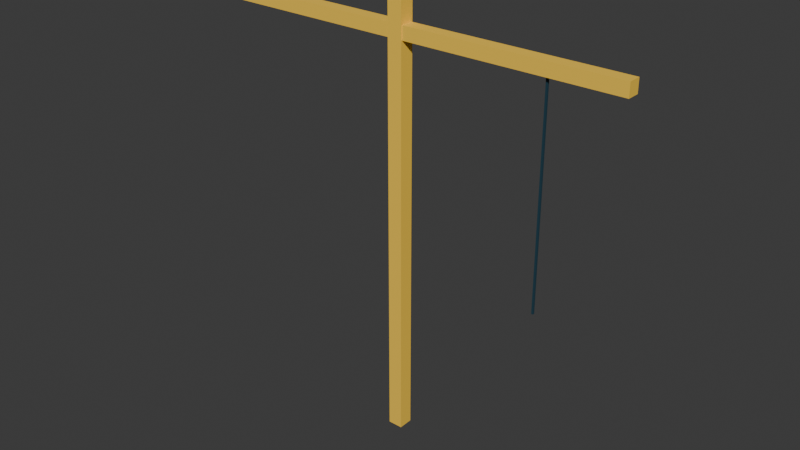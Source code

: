 # Source: crane.blend  (saved by Blender 5.2.45; exported with 4.5.12 LTS)
import bpy
from mathutils import Matrix  # noqa: F401  (used for matrix-valued properties, if any)

bpy.ops.wm.read_factory_settings(use_empty=True)
scene = bpy.context.scene
scene.name = 'Scene'

# ---- collections
col_collection = bpy.data.collections.new('Collection'); scene.collection.children.link(col_collection)

# ---- materials (node trees are filled in below, after node groups)
mat_vertexpalette = bpy.data.materials.new('VertexPalette')

# ---- material node trees
mat_vertexpalette.use_nodes = True; mat_vertexpalette.node_tree.nodes.clear()
_N = mat_vertexpalette.node_tree.nodes; _L = mat_vertexpalette.node_tree.links
n0 = _N.new('ShaderNodeBsdfPrincipled'); n0.name = '原理化 BSDF'; n0.location = (0, 0)
n0.inputs[2].default_value = 0.85
n0.inputs[10].default_value = 0.005
n1 = _N.new('ShaderNodeOutputMaterial'); n1.name = '材质输出'; n1.location = (0, 0)
n2 = _N.new('ShaderNodeVertexColor'); n2.name = '颜色属性'; n2.location = (0, 0)
n2.layer_name = 'Color'
_L.new(n0.outputs[0], n1.inputs[0])
_L.new(n2.outputs[0], n0.inputs[0])
n1.is_active_output = True

# ---- world
world_world = bpy.data.worlds.new('World'); scene.world = world_world
world_world.use_nodes = True; world_world.node_tree.nodes.clear()
_N = world_world.node_tree.nodes; _L = world_world.node_tree.links
n0 = _N.new('ShaderNodeOutputWorld'); n0.name = 'World Output'; n0.location = (200, 100)
n1 = _N.new('ShaderNodeBackground'); n1.name = 'Background'; n1.location = (-200, 100)
n1.inputs[0].default_value = (0.05088, 0.05088, 0.05088, 1.0)
_L.new(n1.outputs[0], n0.inputs[0])
n0.is_active_output = True
world_world.color = (0.05088, 0.05088, 0.05088)
world_world.sun_shadow_jitter_overblur = 0.0

# ---- meshes
me_113 = bpy.data.meshes.new('立方体.113')
me_113.from_pydata([(-0.2, -0.2, 0.0), (-0.2, -0.2, 12.0), (-0.2, 0.2, 0.0), (-0.2, 0.2, 12.0), (0.2, -0.2, 0.0), (0.2, -0.2, 12.0), (0.2, 0.2, 0.0), (0.2, 0.2, 12.0), (-6.0, -0.175, 10.82), (-6.0, -0.175, 11.18), (-6.0, 0.175, 10.82), (-6.0, 0.175, 11.18), (6.0, -0.175, 10.82), (6.0, -0.175, 11.18), (6.0, 0.175, 10.82), (6.0, 0.175, 11.18), (3.975, -0.025, 5.0), (3.975, -0.025, 11.0), (3.975, 0.025, 5.0), (3.975, 0.025, 11.0), (4.025, -0.025, 5.0), (4.025, -0.025, 11.0), (4.025, 0.025, 5.0), (4.025, 0.025, 11.0)], [], [(0, 1, 3, 2), (2, 3, 7, 6), (6, 7, 5, 4), (4, 5, 1, 0), (2, 6, 4, 0), (7, 3, 1, 5), (8, 9, 11, 10), (10, 11, 15, 14), (14, 15, 13, 12), (12, 13, 9, 8), (10, 14, 12, 8), (15, 11, 9, 13), (16, 17, 19, 18), (18, 19, 23, 22), (22, 23, 21, 20), (20, 21, 17, 16), (18, 22, 20, 16), (23, 19, 17, 21)])
_uv = me_113.uv_layers.new(name='UV贴图')
_uv.uv.foreach_set('vector', [0.375, 0.0, 0.625, 0.0, 0.625, 0.25, 0.375, 0.25, 0.375, 0.25, 0.625, 0.25, 0.625, 0.5, 0.375, 0.5, 0.375, 0.5, 0.625, 0.5, 0.625, 0.75, 0.375, 0.75, 0.375, 0.75, 0.625, 0.75, 0.625, 1.0, 0.375, 1.0, 0.125, 0.5, 0.375, 0.5, 0.375, 0.75, 0.125, 0.75, 0.625, 0.5, 0.875, 0.5, 0.875, 0.75, 0.625, 0.75, 0.375, 0.0, 0.625, 0.0, 0.625, 0.25, 0.375, 0.25, 0.375, 0.25, 0.625, 0.25, 0.625, 0.5, 0.375, 0.5, 0.375, 0.5, 0.625, 0.5, 0.625, 0.75, 0.375, 0.75, 0.375, 0.75, 0.625, 0.75, 0.625, 1.0, 0.375, 1.0, 0.125, 0.5, 0.375, 0.5, 0.375, 0.75, 0.125, 0.75, 0.625, 0.5, 0.875, 0.5, 0.875, 0.75, 0.625, 0.75, 0.375, 0.0, 0.625, 0.0, 0.625, 0.25, 0.375, 0.25, 0.375, 0.25, 0.625, 0.25, 0.625, 0.5, 0.375, 0.5, 0.375, 0.5, 0.625, 0.5, 0.625, 0.75, 0.375, 0.75, 0.375, 0.75, 0.625, 0.75, 0.625, 1.0, 0.375, 1.0, 0.125, 0.5, 0.375, 0.5, 0.375, 0.75, 0.125, 0.75, 0.625, 0.5, 0.875, 0.5, 0.875, 0.75, 0.625, 0.75])
_ca = me_113.color_attributes.new('Color', 'FLOAT_COLOR', 'CORNER')
_ca.data.foreach_set('color', [1.0, 0.6253, 0.05637, 1.0, 1.0, 0.6253, 0.05637, 1.0, 1.0, 0.6253, 0.05637, 1.0, 1.0, 0.6253, 0.05637, 1.0, 1.0, 0.6253, 0.05637, 1.0, 1.0, 0.6253, 0.05637, 1.0, 1.0, 0.6253, 0.05637, 1.0, 1.0, 0.6253, 0.05637, 1.0, 1.0, 0.6253, 0.05637, 1.0, 1.0, 0.6253, 0.05637, 1.0, 1.0, 0.6253, 0.05637, 1.0, 1.0, 0.6253, 0.05637, 1.0, 1.0, 0.6253, 0.05637, 1.0, 1.0, 0.6253, 0.05637, 1.0, 1.0, 0.6253, 0.05637, 1.0, 1.0, 0.6253, 0.05637, 1.0, 1.0, 0.6253, 0.05637, 1.0, 1.0, 0.6253, 0.05637, 1.0, 1.0, 0.6253, 0.05637, 1.0, 1.0, 0.6253, 0.05637, 1.0, 1.0, 0.6253, 0.05637, 1.0, 1.0, 0.6253, 0.05637, 1.0, 1.0, 0.6253, 0.05637, 1.0, 1.0, 0.6253, 0.05637, 1.0, 1.0, 0.6253, 0.05637, 1.0, 1.0, 0.6253, 0.05637, 1.0, 1.0, 0.6253, 0.05637, 1.0, 1.0, 0.6253, 0.05637, 1.0, 1.0, 0.6253, 0.05637, 1.0, 1.0, 0.6253, 0.05637, 1.0, 1.0, 0.6253, 0.05637, 1.0, 1.0, 0.6253, 0.05637, 1.0, 1.0, 0.6253, 0.05637, 1.0, 1.0, 0.6253, 0.05637, 1.0, 1.0, 0.6253, 0.05637, 1.0, 1.0, 0.6253, 0.05637, 1.0, 1.0, 0.6253, 0.05637, 1.0, 1.0, 0.6253, 0.05637, 1.0, 1.0, 0.6253, 0.05637, 1.0, 1.0, 0.6253, 0.05637, 1.0, 1.0, 0.6253, 0.05637, 1.0, 1.0, 0.6253, 0.05637, 1.0, 1.0, 0.6253, 0.05637, 1.0, 1.0, 0.6253, 0.05637, 1.0, 1.0, 0.6253, 0.05637, 1.0, 1.0, 0.6253, 0.05637, 1.0, 1.0, 0.6253, 0.05637, 1.0, 1.0, 0.6253, 0.05637, 1.0, 0.005028, 0.04145, 0.06575, 1.0, 0.005028, 0.04145, 0.06575, 1.0, 0.005028, 0.04145, 0.06575, 1.0, 0.005028, 0.04145, 0.06575, 1.0, 0.005028, 0.04145, 0.06575, 1.0, 0.005028, 0.04145, 0.06575, 1.0, 0.005028, 0.04145, 0.06575, 1.0, 0.005028, 0.04145, 0.06575, 1.0, 0.005028, 0.04145, 0.06575, 1.0, 0.005028, 0.04145, 0.06575, 1.0, 0.005028, 0.04145, 0.06575, 1.0, 0.005028, 0.04145, 0.06575, 1.0, 0.005028, 0.04145, 0.06575, 1.0, 0.005028, 0.04145, 0.06575, 1.0, 0.005028, 0.04145, 0.06575, 1.0, 0.005028, 0.04145, 0.06575, 1.0, 0.005028, 0.04145, 0.06575, 1.0, 0.005028, 0.04145, 0.06575, 1.0, 0.005028, 0.04145, 0.06575, 1.0, 0.005028, 0.04145, 0.06575, 1.0, 0.005028, 0.04145, 0.06575, 1.0, 0.005028, 0.04145, 0.06575, 1.0, 0.005028, 0.04145, 0.06575, 1.0, 0.005028, 0.04145, 0.06575, 1.0])
me_113.materials.append(mat_vertexpalette)
me_113.update()

# ---- objects
ob_crane = bpy.data.objects.new('crane', me_113)

# ---- transforms, parenting, visibility, modifiers, constraints
ob_crane.location = (0.0, 0.0, 0.0)

# ---- collection membership
col_collection.objects.link(ob_crane)

# ---- scene / render settings (as saved in the file)
scene.frame_start = 1; scene.frame_end = 250; scene.frame_set(1)
scene.render.engine = 'BLENDER_EEVEE_NEXT'
scene.render.bake_bias = 0.0
scene.render.bake_samples = 0
scene.render.compositor_device = 'GPU'
scene.eevee.use_volume_custom_range = False
scene.eevee.fast_gi_thickness_near = 0.1
scene.eevee.fast_gi_thickness_far = 0.0
scene.eevee.ray_tracing_options.screen_trace_thickness = 0.1
bpy.context.view_layer.update()

# ---- added for rendering (the .blend has no active camera and no usable light): camera, sun
cam_auto = bpy.data.cameras.new('AutoCamera')
cam_auto.lens = 50.0
cam_auto.sensor_width = 36.0
cam_auto.clip_end = 1000.0
ob_auto_camera = bpy.data.objects.new('AutoCamera', cam_auto)
scene.collection.objects.link(ob_auto_camera)
ob_auto_camera.location = (15.7059, -18.8471, 18.5648)
ob_auto_camera.rotation_euler = (1.09748, -7.21219e-08, 0.694738)
scene.camera = ob_auto_camera
light_auto_sun = bpy.data.lights.new('AutoSun', 'SUN')
light_auto_sun.energy = 3.0
light_auto_sun.angle = 0.0523599
ob_auto_sun = bpy.data.objects.new('AutoSun', light_auto_sun)
scene.collection.objects.link(ob_auto_sun)
ob_auto_sun.rotation_euler = (0.872665, 0.174533, 0.523599)
bpy.context.view_layer.update()
